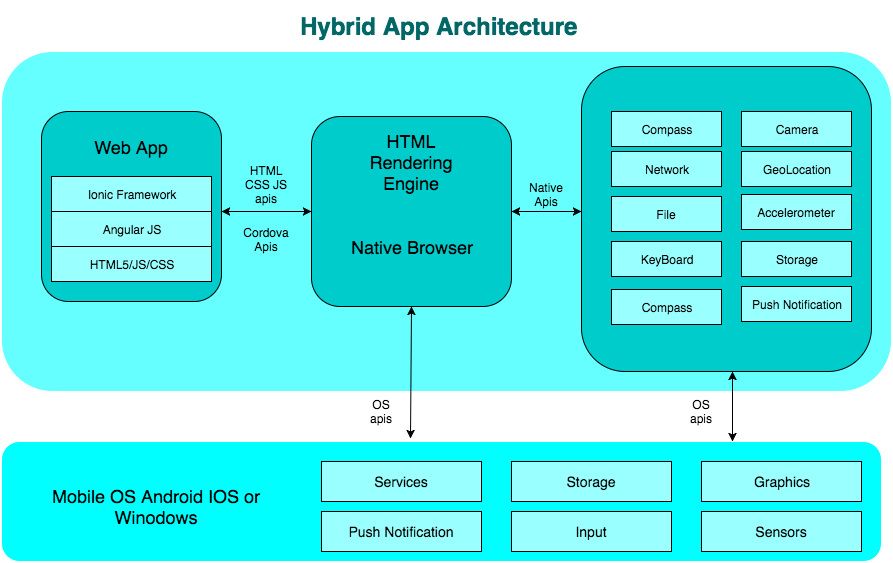

The diagram above was exported from draw.io. Its source (the exported page's mxGraphModel, read from the mxfile embedded in the PNG):
<mxGraphModel dx="1190" dy="1728" grid="1" gridSize="10" guides="1" tooltips="1" connect="1" arrows="1" fold="1" page="1" pageScale="1" pageWidth="850" pageHeight="1100" background="#ffffff" math="0" shadow="0">
  <root>
    <mxCell id="0" />
    <mxCell id="1" parent="0" />
    <mxCell id="636368c2ddd6d549-1" value="" style="rounded=1;whiteSpace=wrap;html=1;strokeColor=#FFFFFF;fillColor=#66FFFF;" vertex="1" parent="1">
      <mxGeometry x="10" y="10" width="890" height="340" as="geometry" />
    </mxCell>
    <mxCell id="636368c2ddd6d549-2" value="" style="rounded=1;whiteSpace=wrap;html=1;fillColor=#00FFFF;strokeColor=#FFFFFF;" vertex="1" parent="1">
      <mxGeometry x="10" y="400" width="880" height="120" as="geometry" />
    </mxCell>
    <mxCell id="636368c2ddd6d549-3" value="" style="rounded=1;whiteSpace=wrap;html=1;fillColor=#00CCCC;" vertex="1" parent="1">
      <mxGeometry x="50" y="70" width="180" height="190" as="geometry" />
    </mxCell>
    <mxCell id="636368c2ddd6d549-5" value="Ionic Framework" style="whiteSpace=wrap;html=1;fillColor=#99FFFF;" vertex="1" parent="1">
      <mxGeometry x="60" y="135" width="160" height="35" as="geometry" />
    </mxCell>
    <mxCell id="636368c2ddd6d549-6" value="HTML5/JS/CSS" style="whiteSpace=wrap;html=1;fillColor=#99FFFF;" vertex="1" parent="1">
      <mxGeometry x="60" y="205" width="160" height="35" as="geometry" />
    </mxCell>
    <mxCell id="57aac5a119864a70-1" value="Angular JS" style="whiteSpace=wrap;html=1;fillColor=#99FFFF;" vertex="1" parent="1">
      <mxGeometry x="60" y="170" width="160" height="35" as="geometry" />
    </mxCell>
    <mxCell id="57aac5a119864a70-2" value="&lt;font style=&quot;font-size: 18px&quot;&gt;Web App&lt;/font&gt;" style="text;html=1;strokeColor=none;fillColor=none;align=center;verticalAlign=middle;whiteSpace=wrap;" vertex="1" parent="1">
      <mxGeometry x="80" y="90" width="120" height="30" as="geometry" />
    </mxCell>
    <mxCell id="57aac5a119864a70-3" value="" style="rounded=1;whiteSpace=wrap;html=1;fillColor=#00CCCC;" vertex="1" parent="1">
      <mxGeometry x="320" y="75" width="200" height="190" as="geometry" />
    </mxCell>
    <mxCell id="57aac5a119864a70-4" value="&lt;font style=&quot;font-size: 18px&quot;&gt;HTML Rendering Engine&lt;/font&gt;" style="text;html=1;strokeColor=none;fillColor=none;align=center;verticalAlign=middle;whiteSpace=wrap;" vertex="1" parent="1">
      <mxGeometry x="360" y="105" width="120" height="30" as="geometry" />
    </mxCell>
    <mxCell id="57aac5a119864a70-5" value="&lt;font style=&quot;font-size: 18px&quot;&gt;Native Browser&lt;/font&gt;" style="text;html=1;strokeColor=none;fillColor=none;align=center;verticalAlign=middle;whiteSpace=wrap;" vertex="1" parent="1">
      <mxGeometry x="350" y="190" width="140" height="30" as="geometry" />
    </mxCell>
    <mxCell id="57aac5a119864a70-6" value="" style="rounded=1;whiteSpace=wrap;html=1;fillColor=#00CCCC;" vertex="1" parent="1">
      <mxGeometry x="590" y="25" width="290" height="305" as="geometry" />
    </mxCell>
    <mxCell id="57aac5a119864a70-8" value="File" style="whiteSpace=wrap;html=1;fillColor=#99FFFF;" vertex="1" parent="1">
      <mxGeometry x="620" y="155" width="110" height="35" as="geometry" />
    </mxCell>
    <mxCell id="57aac5a119864a70-9" value="Compass" style="whiteSpace=wrap;html=1;fillColor=#99FFFF;" vertex="1" parent="1">
      <mxGeometry x="620" y="70" width="110" height="35" as="geometry" />
    </mxCell>
    <mxCell id="57aac5a119864a70-10" value="Network" style="whiteSpace=wrap;html=1;fillColor=#99FFFF;" vertex="1" parent="1">
      <mxGeometry x="620" y="110" width="110" height="35" as="geometry" />
    </mxCell>
    <mxCell id="57aac5a119864a70-11" value="Accelerometer" style="whiteSpace=wrap;html=1;fillColor=#99FFFF;" vertex="1" parent="1">
      <mxGeometry x="750" y="153" width="110" height="35" as="geometry" />
    </mxCell>
    <mxCell id="57aac5a119864a70-12" value="GeoLocation" style="whiteSpace=wrap;html=1;fillColor=#99FFFF;" vertex="1" parent="1">
      <mxGeometry x="750" y="110" width="110" height="35" as="geometry" />
    </mxCell>
    <mxCell id="57aac5a119864a70-13" value="Camera" style="whiteSpace=wrap;html=1;fillColor=#99FFFF;" vertex="1" parent="1">
      <mxGeometry x="750" y="70" width="110" height="35" as="geometry" />
    </mxCell>
    <mxCell id="57aac5a119864a70-14" value="KeyBoard" style="whiteSpace=wrap;html=1;fillColor=#99FFFF;" vertex="1" parent="1">
      <mxGeometry x="620" y="200" width="110" height="35" as="geometry" />
    </mxCell>
    <mxCell id="57aac5a119864a70-15" value="Storage" style="whiteSpace=wrap;html=1;fillColor=#99FFFF;" vertex="1" parent="1">
      <mxGeometry x="750" y="200" width="110" height="35" as="geometry" />
    </mxCell>
    <mxCell id="57aac5a119864a70-16" value="Compass" style="whiteSpace=wrap;html=1;fillColor=#99FFFF;" vertex="1" parent="1">
      <mxGeometry x="620" y="248" width="110" height="35" as="geometry" />
    </mxCell>
    <mxCell id="57aac5a119864a70-17" value="Push Notification" style="whiteSpace=wrap;html=1;fillColor=#99FFFF;" vertex="1" parent="1">
      <mxGeometry x="750" y="245" width="110" height="35" as="geometry" />
    </mxCell>
    <mxCell id="57aac5a119864a70-18" value="" style="endArrow=classic;startArrow=classic;html=1;entryX=0;entryY=0.5;" edge="1" parent="1" target="57aac5a119864a70-3">
      <mxGeometry width="50" height="50" relative="1" as="geometry">
        <mxPoint x="230" y="170" as="sourcePoint" />
        <mxPoint x="280" y="123" as="targetPoint" />
      </mxGeometry>
    </mxCell>
    <mxCell id="57aac5a119864a70-19" value="" style="endArrow=classic;startArrow=classic;html=1;" edge="1" parent="1">
      <mxGeometry width="50" height="50" relative="1" as="geometry">
        <mxPoint x="520" y="170" as="sourcePoint" />
        <mxPoint x="590" y="170" as="targetPoint" />
      </mxGeometry>
    </mxCell>
    <mxCell id="57aac5a119864a70-20" value="Native Apis" style="text;html=1;strokeColor=none;fillColor=none;align=center;verticalAlign=middle;whiteSpace=wrap;" vertex="1" parent="1">
      <mxGeometry x="530" y="143" width="50" height="20" as="geometry" />
    </mxCell>
    <mxCell id="57aac5a119864a70-21" value="HTML CSS JS apis" style="text;html=1;strokeColor=none;fillColor=none;align=center;verticalAlign=middle;whiteSpace=wrap;" vertex="1" parent="1">
      <mxGeometry x="250" y="133" width="50" height="20" as="geometry" />
    </mxCell>
    <mxCell id="57aac5a119864a70-22" value="Cordova Apis" style="text;html=1;strokeColor=none;fillColor=none;align=center;verticalAlign=middle;whiteSpace=wrap;" vertex="1" parent="1">
      <mxGeometry x="250" y="188" width="50" height="20" as="geometry" />
    </mxCell>
    <mxCell id="57aac5a119864a70-23" value="&lt;font style=&quot;font-size: 18px&quot;&gt;Mobile OS Android IOS or Winodows&lt;/font&gt;" style="text;html=1;strokeColor=none;fillColor=none;align=center;verticalAlign=middle;whiteSpace=wrap;" vertex="1" parent="1">
      <mxGeometry x="40" y="430" width="250" height="70" as="geometry" />
    </mxCell>
    <mxCell id="57aac5a119864a70-25" value="&lt;font style=&quot;font-size: 14px&quot;&gt;Services&lt;/font&gt;" style="whiteSpace=wrap;html=1;fillColor=#99FFFF;" vertex="1" parent="1">
      <mxGeometry x="330" y="420" width="160" height="40" as="geometry" />
    </mxCell>
    <mxCell id="57aac5a119864a70-26" value="&lt;font style=&quot;font-size: 14px&quot;&gt;Input&lt;/font&gt;" style="whiteSpace=wrap;html=1;fillColor=#99FFFF;" vertex="1" parent="1">
      <mxGeometry x="520" y="470" width="160" height="40" as="geometry" />
    </mxCell>
    <mxCell id="57aac5a119864a70-27" value="&lt;font style=&quot;font-size: 14px&quot;&gt;Push Notification&lt;/font&gt;" style="whiteSpace=wrap;html=1;fillColor=#99FFFF;" vertex="1" parent="1">
      <mxGeometry x="330" y="470" width="160" height="40" as="geometry" />
    </mxCell>
    <mxCell id="57aac5a119864a70-28" value="&lt;font style=&quot;font-size: 14px&quot;&gt;Storage&lt;/font&gt;" style="whiteSpace=wrap;html=1;fillColor=#99FFFF;" vertex="1" parent="1">
      <mxGeometry x="520" y="420" width="160" height="40" as="geometry" />
    </mxCell>
    <mxCell id="57aac5a119864a70-29" value="&lt;font style=&quot;font-size: 14px&quot;&gt;Sensors&lt;/font&gt;" style="whiteSpace=wrap;html=1;fillColor=#99FFFF;" vertex="1" parent="1">
      <mxGeometry x="710" y="470" width="160" height="40" as="geometry" />
    </mxCell>
    <mxCell id="57aac5a119864a70-30" value="&lt;font style=&quot;font-size: 14px&quot;&gt;Graphics&lt;/font&gt;" style="whiteSpace=wrap;html=1;fillColor=#99FFFF;" vertex="1" parent="1">
      <mxGeometry x="710" y="420" width="160" height="40" as="geometry" />
    </mxCell>
    <mxCell id="57aac5a119864a70-31" value="" style="endArrow=classic;startArrow=classic;html=1;entryX=0.5;entryY=1;exitX=0.465;exitY=-0.025;exitPerimeter=0;" edge="1" parent="1" source="636368c2ddd6d549-2" target="57aac5a119864a70-3">
      <mxGeometry width="50" height="50" relative="1" as="geometry">
        <mxPoint x="395" y="316" as="sourcePoint" />
        <mxPoint x="445" y="266" as="targetPoint" />
      </mxGeometry>
    </mxCell>
    <mxCell id="57aac5a119864a70-32" value="" style="endArrow=classic;startArrow=classic;html=1;entryX=0.5;entryY=1;" edge="1" parent="1">
      <mxGeometry width="50" height="50" relative="1" as="geometry">
        <mxPoint x="741" y="400" as="sourcePoint" />
        <mxPoint x="741" y="330" as="targetPoint" />
      </mxGeometry>
    </mxCell>
    <mxCell id="57aac5a119864a70-33" value="OS apis" style="text;html=1;strokeColor=none;fillColor=none;align=center;verticalAlign=middle;whiteSpace=wrap;" vertex="1" parent="1">
      <mxGeometry x="370" y="360" width="40" height="20" as="geometry" />
    </mxCell>
    <mxCell id="57aac5a119864a70-34" value="OS apis" style="text;html=1;strokeColor=none;fillColor=none;align=center;verticalAlign=middle;whiteSpace=wrap;" vertex="1" parent="1">
      <mxGeometry x="690" y="360" width="40" height="20" as="geometry" />
    </mxCell>
    <mxCell id="57aac5a119864a70-36" value="&lt;font style=&quot;font-size: 24px&quot; color=&quot;#006666&quot;&gt;&lt;b&gt;Hybrid App Architecture&amp;nbsp;&lt;/b&gt;&lt;/font&gt;" style="text;html=1;strokeColor=#FFFFFF;fillColor=none;align=center;verticalAlign=middle;whiteSpace=wrap;" vertex="1" parent="1">
      <mxGeometry x="30" y="-40" width="840" height="50" as="geometry" />
    </mxCell>
  </root>
</mxGraphModel>